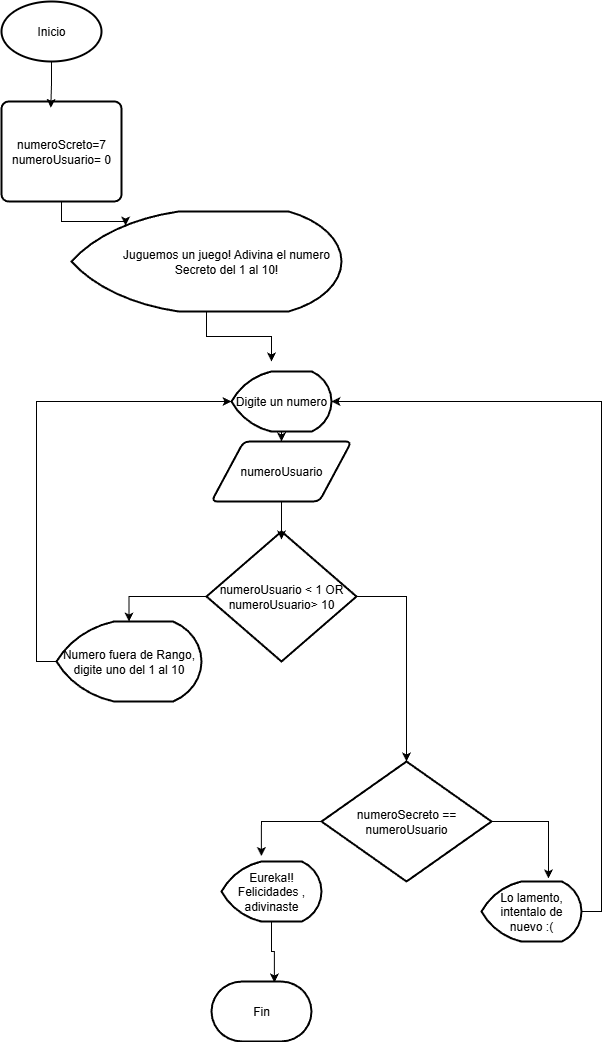

The diagram above was exported from draw.io. Its source (the exported page's mxGraphModel, read from the mxfile embedded in the PNG):
<mxGraphModel dx="893" dy="899" grid="1" gridSize="10" guides="1" tooltips="1" connect="1" arrows="1" fold="1" page="1" pageScale="1" pageWidth="850" pageHeight="1100" math="0" shadow="0">
  <root>
    <mxCell id="0" />
    <mxCell id="1" parent="0" />
    <mxCell id="5aRpyZMbxG1ihjU_mGr--25" value="Fin" style="strokeWidth=2;html=1;shape=mxgraph.flowchart.terminator;whiteSpace=wrap;" vertex="1" parent="1">
      <mxGeometry x="250" y="1110" width="100" height="60" as="geometry" />
    </mxCell>
    <mxCell id="5aRpyZMbxG1ihjU_mGr--26" value="Inicio" style="strokeWidth=2;html=1;shape=mxgraph.flowchart.start_1;whiteSpace=wrap;" vertex="1" parent="1">
      <mxGeometry x="40" y="130" width="100" height="60" as="geometry" />
    </mxCell>
    <mxCell id="5aRpyZMbxG1ihjU_mGr--27" value="numeroScreto=7&lt;br&gt;numeroUsuario= 0" style="rounded=1;whiteSpace=wrap;html=1;absoluteArcSize=1;arcSize=14;strokeWidth=2;" vertex="1" parent="1">
      <mxGeometry x="40" y="230" width="120" height="100" as="geometry" />
    </mxCell>
    <mxCell id="5aRpyZMbxG1ihjU_mGr--28" value="&lt;div style=&quot;padding-left: 40px; padding-top: 0px; padding-right: 0px;&quot;&gt;&lt;span style=&quot;background-color: transparent; color: light-dark(rgb(0, 0, 0), rgb(255, 255, 255));&quot;&gt;Juguemos un juego! Adivina el numero Secreto del 1 al 10!&lt;/span&gt;&lt;/div&gt;" style="strokeWidth=2;html=1;shape=mxgraph.flowchart.display;whiteSpace=wrap;align=center;" vertex="1" parent="1">
      <mxGeometry x="110" y="340" width="270" height="100" as="geometry" />
    </mxCell>
    <mxCell id="5aRpyZMbxG1ihjU_mGr--40" style="edgeStyle=orthogonalEdgeStyle;rounded=0;orthogonalLoop=1;jettySize=auto;html=1;exitX=0.5;exitY=1;exitDx=0;exitDy=0;exitPerimeter=0;entryX=0.5;entryY=0;entryDx=0;entryDy=0;" edge="1" parent="1" source="5aRpyZMbxG1ihjU_mGr--31" target="5aRpyZMbxG1ihjU_mGr--35">
      <mxGeometry relative="1" as="geometry" />
    </mxCell>
    <mxCell id="5aRpyZMbxG1ihjU_mGr--31" value="Digite un numero" style="strokeWidth=2;html=1;shape=mxgraph.flowchart.display;whiteSpace=wrap;" vertex="1" parent="1">
      <mxGeometry x="270" y="500" width="100" height="60" as="geometry" />
    </mxCell>
    <mxCell id="5aRpyZMbxG1ihjU_mGr--34" value="numeroSecreto == numeroUsuario" style="strokeWidth=2;html=1;shape=mxgraph.flowchart.decision;whiteSpace=wrap;" vertex="1" parent="1">
      <mxGeometry x="360" y="890" width="170" height="120" as="geometry" />
    </mxCell>
    <mxCell id="5aRpyZMbxG1ihjU_mGr--35" value="numeroUsuario" style="shape=parallelogram;html=1;strokeWidth=2;perimeter=parallelogramPerimeter;whiteSpace=wrap;rounded=1;arcSize=12;size=0.23;" vertex="1" parent="1">
      <mxGeometry x="250" y="570" width="140" height="60" as="geometry" />
    </mxCell>
    <mxCell id="5aRpyZMbxG1ihjU_mGr--36" value="Eureka!! Felicidades , adivinaste" style="strokeWidth=2;html=1;shape=mxgraph.flowchart.display;whiteSpace=wrap;" vertex="1" parent="1">
      <mxGeometry x="260" y="990" width="100" height="60" as="geometry" />
    </mxCell>
    <mxCell id="5aRpyZMbxG1ihjU_mGr--37" style="edgeStyle=orthogonalEdgeStyle;rounded=0;orthogonalLoop=1;jettySize=auto;html=1;exitX=0;exitY=0.5;exitDx=0;exitDy=0;exitPerimeter=0;entryX=0.399;entryY=-0.091;entryDx=0;entryDy=0;entryPerimeter=0;" edge="1" parent="1" source="5aRpyZMbxG1ihjU_mGr--34" target="5aRpyZMbxG1ihjU_mGr--36">
      <mxGeometry relative="1" as="geometry" />
    </mxCell>
    <mxCell id="5aRpyZMbxG1ihjU_mGr--38" style="edgeStyle=orthogonalEdgeStyle;rounded=0;orthogonalLoop=1;jettySize=auto;html=1;exitX=0.5;exitY=1;exitDx=0;exitDy=0;exitPerimeter=0;entryX=0.629;entryY=0.017;entryDx=0;entryDy=0;entryPerimeter=0;" edge="1" parent="1" source="5aRpyZMbxG1ihjU_mGr--36" target="5aRpyZMbxG1ihjU_mGr--25">
      <mxGeometry relative="1" as="geometry" />
    </mxCell>
    <mxCell id="5aRpyZMbxG1ihjU_mGr--42" style="edgeStyle=orthogonalEdgeStyle;rounded=0;orthogonalLoop=1;jettySize=auto;html=1;exitX=0.5;exitY=1;exitDx=0;exitDy=0;exitPerimeter=0;entryX=0.5;entryY=0;entryDx=0;entryDy=0;entryPerimeter=0;" edge="1" parent="1" source="5aRpyZMbxG1ihjU_mGr--28">
      <mxGeometry relative="1" as="geometry">
        <mxPoint x="310" y="489.9999999999998" as="targetPoint" />
      </mxGeometry>
    </mxCell>
    <mxCell id="5aRpyZMbxG1ihjU_mGr--43" style="edgeStyle=orthogonalEdgeStyle;rounded=0;orthogonalLoop=1;jettySize=auto;html=1;exitX=0.5;exitY=1;exitDx=0;exitDy=0;entryX=0.2;entryY=0.14;entryDx=0;entryDy=0;entryPerimeter=0;" edge="1" parent="1" source="5aRpyZMbxG1ihjU_mGr--27" target="5aRpyZMbxG1ihjU_mGr--28">
      <mxGeometry relative="1" as="geometry" />
    </mxCell>
    <mxCell id="5aRpyZMbxG1ihjU_mGr--44" style="edgeStyle=orthogonalEdgeStyle;rounded=0;orthogonalLoop=1;jettySize=auto;html=1;exitX=0.5;exitY=1;exitDx=0;exitDy=0;exitPerimeter=0;entryX=0.411;entryY=0.063;entryDx=0;entryDy=0;entryPerimeter=0;" edge="1" parent="1" source="5aRpyZMbxG1ihjU_mGr--26" target="5aRpyZMbxG1ihjU_mGr--27">
      <mxGeometry relative="1" as="geometry" />
    </mxCell>
    <mxCell id="5aRpyZMbxG1ihjU_mGr--48" value="Lo lamento, intentalo de nuevo :(" style="strokeWidth=2;html=1;shape=mxgraph.flowchart.display;whiteSpace=wrap;" vertex="1" parent="1">
      <mxGeometry x="520" y="1010" width="100" height="60" as="geometry" />
    </mxCell>
    <mxCell id="5aRpyZMbxG1ihjU_mGr--49" style="edgeStyle=orthogonalEdgeStyle;rounded=0;orthogonalLoop=1;jettySize=auto;html=1;exitX=1;exitY=0.5;exitDx=0;exitDy=0;exitPerimeter=0;entryX=0.67;entryY=-0.052;entryDx=0;entryDy=0;entryPerimeter=0;" edge="1" parent="1" source="5aRpyZMbxG1ihjU_mGr--34" target="5aRpyZMbxG1ihjU_mGr--48">
      <mxGeometry relative="1" as="geometry" />
    </mxCell>
    <mxCell id="5aRpyZMbxG1ihjU_mGr--52" style="edgeStyle=orthogonalEdgeStyle;rounded=0;orthogonalLoop=1;jettySize=auto;html=1;exitX=1;exitY=0.5;exitDx=0;exitDy=0;exitPerimeter=0;entryX=1;entryY=0.5;entryDx=0;entryDy=0;entryPerimeter=0;" edge="1" parent="1" source="5aRpyZMbxG1ihjU_mGr--48" target="5aRpyZMbxG1ihjU_mGr--31">
      <mxGeometry relative="1" as="geometry" />
    </mxCell>
    <mxCell id="5aRpyZMbxG1ihjU_mGr--53" value="numeroUsuario &amp;lt; 1 OR numeroUsuario&amp;gt; 10" style="strokeWidth=2;html=1;shape=mxgraph.flowchart.decision;whiteSpace=wrap;" vertex="1" parent="1">
      <mxGeometry x="245" y="660" width="150" height="130" as="geometry" />
    </mxCell>
    <mxCell id="5aRpyZMbxG1ihjU_mGr--54" style="edgeStyle=orthogonalEdgeStyle;rounded=0;orthogonalLoop=1;jettySize=auto;html=1;exitX=0.5;exitY=1;exitDx=0;exitDy=0;entryX=0.5;entryY=0.062;entryDx=0;entryDy=0;entryPerimeter=0;" edge="1" parent="1" source="5aRpyZMbxG1ihjU_mGr--35" target="5aRpyZMbxG1ihjU_mGr--53">
      <mxGeometry relative="1" as="geometry" />
    </mxCell>
    <mxCell id="5aRpyZMbxG1ihjU_mGr--55" style="edgeStyle=orthogonalEdgeStyle;rounded=0;orthogonalLoop=1;jettySize=auto;html=1;exitX=1;exitY=0.5;exitDx=0;exitDy=0;exitPerimeter=0;entryX=0.5;entryY=0;entryDx=0;entryDy=0;entryPerimeter=0;" edge="1" parent="1" source="5aRpyZMbxG1ihjU_mGr--53" target="5aRpyZMbxG1ihjU_mGr--34">
      <mxGeometry relative="1" as="geometry" />
    </mxCell>
    <mxCell id="5aRpyZMbxG1ihjU_mGr--56" value="Numero fuera de Rango, digite uno del 1 al 10" style="strokeWidth=2;html=1;shape=mxgraph.flowchart.display;whiteSpace=wrap;" vertex="1" parent="1">
      <mxGeometry x="95" y="750" width="145" height="80" as="geometry" />
    </mxCell>
    <mxCell id="5aRpyZMbxG1ihjU_mGr--57" style="edgeStyle=orthogonalEdgeStyle;rounded=0;orthogonalLoop=1;jettySize=auto;html=1;exitX=0;exitY=0.5;exitDx=0;exitDy=0;exitPerimeter=0;entryX=0.5;entryY=0;entryDx=0;entryDy=0;entryPerimeter=0;" edge="1" parent="1" source="5aRpyZMbxG1ihjU_mGr--53" target="5aRpyZMbxG1ihjU_mGr--56">
      <mxGeometry relative="1" as="geometry" />
    </mxCell>
    <mxCell id="5aRpyZMbxG1ihjU_mGr--58" style="edgeStyle=orthogonalEdgeStyle;rounded=0;orthogonalLoop=1;jettySize=auto;html=1;exitX=0;exitY=0.5;exitDx=0;exitDy=0;exitPerimeter=0;entryX=0;entryY=0.5;entryDx=0;entryDy=0;entryPerimeter=0;" edge="1" parent="1" source="5aRpyZMbxG1ihjU_mGr--56" target="5aRpyZMbxG1ihjU_mGr--31">
      <mxGeometry relative="1" as="geometry" />
    </mxCell>
  </root>
</mxGraphModel>